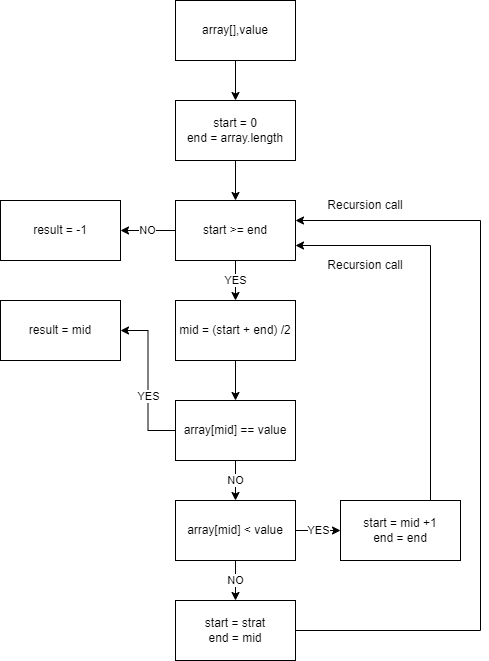

The diagram above was exported from draw.io. Its source (the exported page's mxGraphModel, read from the mxfile embedded in the PNG):
<mxGraphModel dx="1038" dy="489" grid="1" gridSize="10" guides="1" tooltips="1" connect="1" arrows="1" fold="1" page="1" pageScale="1" pageWidth="850" pageHeight="1100" math="0" shadow="0">
  <root>
    <mxCell id="0" />
    <mxCell id="1" parent="0" />
    <mxCell id="X9rL9UjgmXvkZ4syFght-3" style="edgeStyle=orthogonalEdgeStyle;rounded=0;orthogonalLoop=1;jettySize=auto;html=1;exitX=0.5;exitY=1;exitDx=0;exitDy=0;entryX=0.5;entryY=0;entryDx=0;entryDy=0;" edge="1" parent="1" source="X9rL9UjgmXvkZ4syFght-1" target="X9rL9UjgmXvkZ4syFght-2">
      <mxGeometry relative="1" as="geometry" />
    </mxCell>
    <mxCell id="X9rL9UjgmXvkZ4syFght-1" value="array[],value" style="rounded=0;whiteSpace=wrap;html=1;" vertex="1" parent="1">
      <mxGeometry x="305" y="70" width="120" height="60" as="geometry" />
    </mxCell>
    <mxCell id="X9rL9UjgmXvkZ4syFght-5" style="edgeStyle=orthogonalEdgeStyle;rounded=0;orthogonalLoop=1;jettySize=auto;html=1;exitX=0.5;exitY=1;exitDx=0;exitDy=0;entryX=0.5;entryY=0;entryDx=0;entryDy=0;" edge="1" parent="1" source="X9rL9UjgmXvkZ4syFght-2" target="X9rL9UjgmXvkZ4syFght-4">
      <mxGeometry relative="1" as="geometry" />
    </mxCell>
    <mxCell id="X9rL9UjgmXvkZ4syFght-2" value="start = 0&lt;br&gt;end = array.length" style="rounded=0;whiteSpace=wrap;html=1;" vertex="1" parent="1">
      <mxGeometry x="305" y="170" width="120" height="60" as="geometry" />
    </mxCell>
    <mxCell id="X9rL9UjgmXvkZ4syFght-7" value="NO" style="edgeStyle=orthogonalEdgeStyle;rounded=0;orthogonalLoop=1;jettySize=auto;html=1;exitX=0;exitY=0.5;exitDx=0;exitDy=0;entryX=1;entryY=0.5;entryDx=0;entryDy=0;" edge="1" parent="1" source="X9rL9UjgmXvkZ4syFght-4" target="X9rL9UjgmXvkZ4syFght-6">
      <mxGeometry relative="1" as="geometry" />
    </mxCell>
    <mxCell id="X9rL9UjgmXvkZ4syFght-8" value="YES" style="edgeStyle=orthogonalEdgeStyle;rounded=0;orthogonalLoop=1;jettySize=auto;html=1;exitX=0.5;exitY=1;exitDx=0;exitDy=0;" edge="1" parent="1" source="X9rL9UjgmXvkZ4syFght-4">
      <mxGeometry relative="1" as="geometry">
        <mxPoint x="365" y="370" as="targetPoint" />
      </mxGeometry>
    </mxCell>
    <mxCell id="X9rL9UjgmXvkZ4syFght-4" value="start &amp;gt;= end" style="rounded=0;whiteSpace=wrap;html=1;" vertex="1" parent="1">
      <mxGeometry x="305" y="270" width="120" height="60" as="geometry" />
    </mxCell>
    <mxCell id="X9rL9UjgmXvkZ4syFght-6" value="result = -1" style="rounded=0;whiteSpace=wrap;html=1;" vertex="1" parent="1">
      <mxGeometry x="130" y="270" width="120" height="60" as="geometry" />
    </mxCell>
    <mxCell id="X9rL9UjgmXvkZ4syFght-11" style="edgeStyle=orthogonalEdgeStyle;rounded=0;orthogonalLoop=1;jettySize=auto;html=1;exitX=0.5;exitY=1;exitDx=0;exitDy=0;entryX=0.5;entryY=0;entryDx=0;entryDy=0;" edge="1" parent="1" source="X9rL9UjgmXvkZ4syFght-9" target="X9rL9UjgmXvkZ4syFght-10">
      <mxGeometry relative="1" as="geometry" />
    </mxCell>
    <mxCell id="X9rL9UjgmXvkZ4syFght-9" value="mid = (start + end) /2" style="rounded=0;whiteSpace=wrap;html=1;" vertex="1" parent="1">
      <mxGeometry x="305" y="370" width="120" height="60" as="geometry" />
    </mxCell>
    <mxCell id="X9rL9UjgmXvkZ4syFght-13" style="edgeStyle=orthogonalEdgeStyle;rounded=0;orthogonalLoop=1;jettySize=auto;html=1;exitX=0;exitY=0.5;exitDx=0;exitDy=0;entryX=1;entryY=0.5;entryDx=0;entryDy=0;" edge="1" parent="1" source="X9rL9UjgmXvkZ4syFght-10" target="X9rL9UjgmXvkZ4syFght-12">
      <mxGeometry relative="1" as="geometry" />
    </mxCell>
    <mxCell id="X9rL9UjgmXvkZ4syFght-14" value="YES" style="edgeLabel;html=1;align=center;verticalAlign=middle;resizable=0;points=[];" vertex="1" connectable="0" parent="X9rL9UjgmXvkZ4syFght-13">
      <mxGeometry x="-0.1935" relative="1" as="geometry">
        <mxPoint y="1" as="offset" />
      </mxGeometry>
    </mxCell>
    <mxCell id="X9rL9UjgmXvkZ4syFght-17" value="NO" style="edgeStyle=orthogonalEdgeStyle;rounded=0;orthogonalLoop=1;jettySize=auto;html=1;exitX=0.5;exitY=1;exitDx=0;exitDy=0;entryX=0.5;entryY=0;entryDx=0;entryDy=0;" edge="1" parent="1" source="X9rL9UjgmXvkZ4syFght-10" target="X9rL9UjgmXvkZ4syFght-15">
      <mxGeometry relative="1" as="geometry" />
    </mxCell>
    <mxCell id="X9rL9UjgmXvkZ4syFght-10" value="array[mid] == value" style="rounded=0;whiteSpace=wrap;html=1;" vertex="1" parent="1">
      <mxGeometry x="305" y="470" width="120" height="60" as="geometry" />
    </mxCell>
    <mxCell id="X9rL9UjgmXvkZ4syFght-12" value="result = mid" style="rounded=0;whiteSpace=wrap;html=1;" vertex="1" parent="1">
      <mxGeometry x="130" y="370" width="120" height="60" as="geometry" />
    </mxCell>
    <mxCell id="X9rL9UjgmXvkZ4syFght-19" value="NO" style="edgeStyle=orthogonalEdgeStyle;rounded=0;orthogonalLoop=1;jettySize=auto;html=1;exitX=0.5;exitY=1;exitDx=0;exitDy=0;entryX=0.5;entryY=0;entryDx=0;entryDy=0;" edge="1" parent="1" source="X9rL9UjgmXvkZ4syFght-15" target="X9rL9UjgmXvkZ4syFght-18">
      <mxGeometry relative="1" as="geometry" />
    </mxCell>
    <mxCell id="X9rL9UjgmXvkZ4syFght-21" value="YES" style="edgeStyle=orthogonalEdgeStyle;rounded=0;orthogonalLoop=1;jettySize=auto;html=1;exitX=1;exitY=0.5;exitDx=0;exitDy=0;entryX=0;entryY=0.5;entryDx=0;entryDy=0;" edge="1" parent="1" source="X9rL9UjgmXvkZ4syFght-15" target="X9rL9UjgmXvkZ4syFght-20">
      <mxGeometry relative="1" as="geometry" />
    </mxCell>
    <mxCell id="X9rL9UjgmXvkZ4syFght-15" value="array[mid] &amp;lt; value" style="rounded=0;whiteSpace=wrap;html=1;" vertex="1" parent="1">
      <mxGeometry x="305" y="570" width="120" height="60" as="geometry" />
    </mxCell>
    <mxCell id="X9rL9UjgmXvkZ4syFght-23" style="edgeStyle=orthogonalEdgeStyle;rounded=0;orthogonalLoop=1;jettySize=auto;html=1;exitX=1;exitY=0.5;exitDx=0;exitDy=0;" edge="1" parent="1" source="X9rL9UjgmXvkZ4syFght-18">
      <mxGeometry relative="1" as="geometry">
        <mxPoint x="425" y="290" as="targetPoint" />
        <Array as="points">
          <mxPoint x="610" y="700" />
          <mxPoint x="610" y="290" />
          <mxPoint x="425" y="290" />
        </Array>
      </mxGeometry>
    </mxCell>
    <mxCell id="X9rL9UjgmXvkZ4syFght-18" value="start = strat&lt;br&gt;end = mid" style="rounded=0;whiteSpace=wrap;html=1;" vertex="1" parent="1">
      <mxGeometry x="305" y="670" width="120" height="60" as="geometry" />
    </mxCell>
    <mxCell id="X9rL9UjgmXvkZ4syFght-22" style="edgeStyle=orthogonalEdgeStyle;rounded=0;orthogonalLoop=1;jettySize=auto;html=1;exitX=0.5;exitY=0;exitDx=0;exitDy=0;entryX=1;entryY=0.75;entryDx=0;entryDy=0;" edge="1" parent="1" source="X9rL9UjgmXvkZ4syFght-20" target="X9rL9UjgmXvkZ4syFght-4">
      <mxGeometry relative="1" as="geometry">
        <Array as="points">
          <mxPoint x="560" y="570" />
          <mxPoint x="560" y="315" />
        </Array>
      </mxGeometry>
    </mxCell>
    <mxCell id="X9rL9UjgmXvkZ4syFght-20" value="start = mid +1&lt;br&gt;end = end" style="rounded=0;whiteSpace=wrap;html=1;" vertex="1" parent="1">
      <mxGeometry x="470" y="570" width="120" height="60" as="geometry" />
    </mxCell>
    <mxCell id="X9rL9UjgmXvkZ4syFght-24" value="Recursion call" style="text;html=1;strokeColor=none;fillColor=none;align=center;verticalAlign=middle;whiteSpace=wrap;rounded=0;" vertex="1" parent="1">
      <mxGeometry x="450" y="260" width="90" height="30" as="geometry" />
    </mxCell>
    <mxCell id="X9rL9UjgmXvkZ4syFght-25" value="Recursion call" style="text;html=1;strokeColor=none;fillColor=none;align=center;verticalAlign=middle;whiteSpace=wrap;rounded=0;" vertex="1" parent="1">
      <mxGeometry x="450" y="320" width="90" height="30" as="geometry" />
    </mxCell>
  </root>
</mxGraphModel>